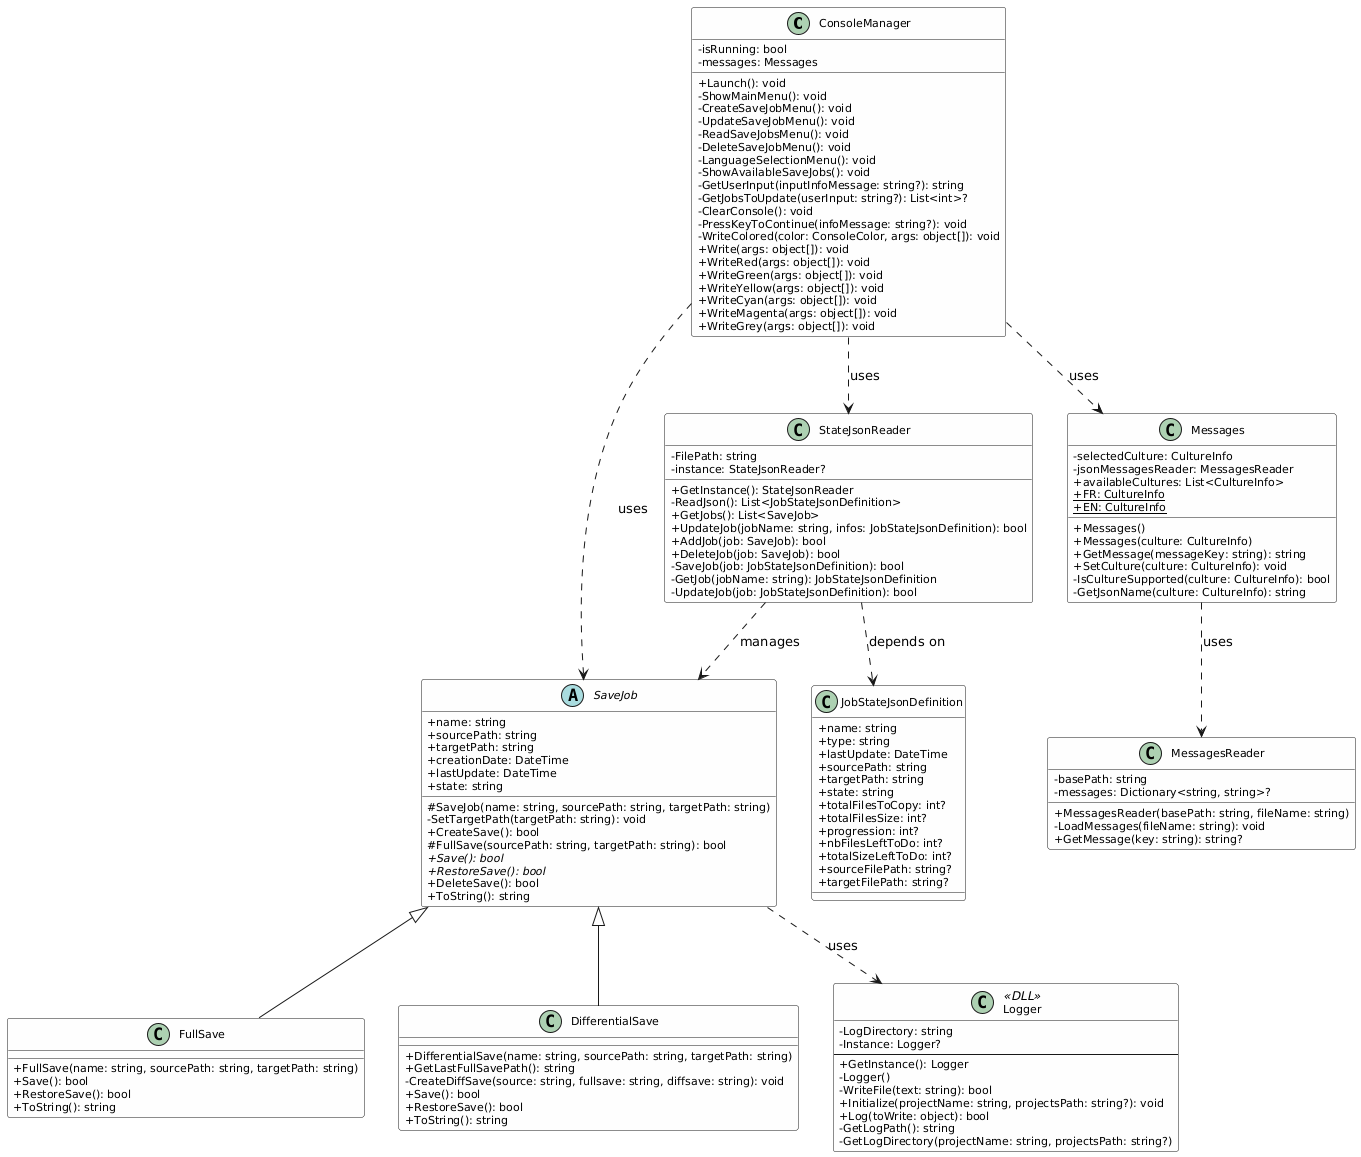

The diagram above was rendered by PlantUML. Its source (embedded in the PNG):
@startuml
' Optionnel : un style un peu plus lisible
skinparam classAttributeIconSize 0
skinparam classFontSize 12
skinparam classAttributeFontSize 11
skinparam classBackgroundColor #FEFEFE

' ————————————————————————————————————
' Définition de la classe "ConsoleManager"
' ————————————————————————————————————
class ConsoleManager {
    -isRunning: bool
    -messages: Messages
    +Launch(): void
    -ShowMainMenu(): void
    -CreateSaveJobMenu(): void
    -UpdateSaveJobMenu(): void
    -ReadSaveJobsMenu(): void
    -DeleteSaveJobMenu(): void
    -LanguageSelectionMenu(): void
    -ShowAvailableSaveJobs(): void
    -GetUserInput(inputInfoMessage: string?): string
    -GetJobsToUpdate(userInput: string?): List<int>?
    -ClearConsole(): void
    -PressKeyToContinue(infoMessage: string?): void
    -WriteColored(color: ConsoleColor, args: object[]): void
    +Write(args: object[]): void
    +WriteRed(args: object[]): void
    +WriteGreen(args: object[]): void
    +WriteYellow(args: object[]): void
    +WriteCyan(args: object[]): void
    +WriteMagenta(args: object[]): void
    +WriteGrey(args: object[]): void
}

' ————————————————————————————————————
' Définition de la classe "SaveJob" (abstraite)
' ————————————————————————————————————
abstract class SaveJob {
    +name: string
    +sourcePath: string
    +targetPath: string
    +creationDate: DateTime
    +lastUpdate: DateTime
    +state: string

    #SaveJob(name: string, sourcePath: string, targetPath: string)
    -SetTargetPath(targetPath: string): void
    +CreateSave(): bool
    #FullSave(sourcePath: string, targetPath: string): bool
    +Save(): bool {abstract}
    +RestoreSave(): bool {abstract}
    +DeleteSave(): bool
    +ToString(): string
}

' ————————————————————————————————————
' "FullSave" hérite de "SaveJob"
' ————————————————————————————————————
class FullSave extends SaveJob {
    +FullSave(name: string, sourcePath: string, targetPath: string)
    +Save(): bool
    +RestoreSave(): bool
    +ToString(): string
}

' ————————————————————————————————————
' "DifferentialSave" hérite de "SaveJob"
' ————————————————————————————————————
class DifferentialSave extends SaveJob {
    +DifferentialSave(name: string, sourcePath: string, targetPath: string)
    +GetLastFullSavePath(): string
    -CreateDiffSave(source: string, fullsave: string, diffsave: string): void
    +Save(): bool
    +RestoreSave(): bool
    +ToString(): string
}

' ————————————————————————————————————
' Définition de la classe "Logger"
' avec stéréotype <<DLL>>
' ————————————————————————————————————
class Logger <<DLL>> {
    -LogDirectory: string
    -Instance: Logger?
    --
    +GetInstance(): Logger
    -Logger()
    -WriteFile(text: string): bool
    +Initialize(projectName: string, projectsPath: string?): void
    +Log(toWrite: object): bool
    -GetLogPath(): string
    -GetLogDirectory(projectName: string, projectsPath: string?)
}

' ————————————————————————————————————
' Définition de la classe "StateJsonReader"
' (anciennement JobsManager)
' ————————————————————————————————————
class StateJsonReader {
    -FilePath: string
    -instance: StateJsonReader?
    
    +GetInstance(): StateJsonReader
    -ReadJson(): List<JobStateJsonDefinition>
    +GetJobs(): List<SaveJob>
    +UpdateJob(jobName: string, infos: JobStateJsonDefinition): bool
    +AddJob(job: SaveJob): bool
    +DeleteJob(job: SaveJob): bool
    -SaveJob(job: JobStateJsonDefinition): bool
    -GetJob(jobName: string): JobStateJsonDefinition
    -UpdateJob(job: JobStateJsonDefinition): bool
}

' ————————————————————————————————————
' Définition de la classe "JobStateJsonDefinition"
' (anciennement JobsJson)
' ————————————————————————————————————
class JobStateJsonDefinition {
    +name: string
    +type: string
    +lastUpdate: DateTime
    +sourcePath: string
    +targetPath: string
    +state: string
    +totalFilesToCopy: int?
    +totalFilesSize: int?
    +progression: int?
    +nbFilesLeftToDo: int?
    +totalSizeLeftToDo: int?
    +sourceFilePath: string?
    +targetFilePath: string?
}

' ————————————————————————————————————
' Définition de la classe "MessagesReader"
' ————————————————————————————————————
class MessagesReader {
    -basePath: string
    -messages: Dictionary<string, string>?
    +MessagesReader(basePath: string, fileName: string)
    -LoadMessages(fileName: string): void
    +GetMessage(key: string): string?
}

' ————————————————————————————————————
' Définition de la classe "Messages"
' ————————————————————————————————————
class Messages {
    -selectedCulture: CultureInfo
    -jsonMessagesReader: MessagesReader
    +availableCultures: List<CultureInfo>
    {static} +FR: CultureInfo
    {static} +EN: CultureInfo
    +Messages()
    +Messages(culture: CultureInfo)
    +GetMessage(messageKey: string): string
    +SetCulture(culture: CultureInfo): void
    -IsCultureSupported(culture: CultureInfo): bool
    -GetJsonName(culture: CultureInfo): string
}

' ————————————————————————————————————
' Dépendances entre les classes
' ————————————————————————————————————
ConsoleManager ..> Messages : uses
ConsoleManager ..> SaveJob: uses
ConsoleManager ..> StateJsonReader : uses
StateJsonReader ..> JobStateJsonDefinition : depends on
StateJsonReader ..> SaveJob : manages
SaveJob ..> Logger : uses
Messages ..> MessagesReader : uses
@enduml